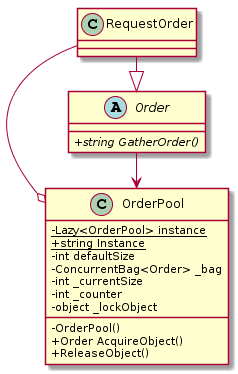

The diagram above was rendered by PlantUML. Its source (embedded in the PNG):
@startuml
skinparam classAttributeIconSize 0
left to right direction

class OrderPool{
    {static}-Lazy<OrderPool> instance
    {static}+string Instance
    -int defaultSize
    -ConcurrentBag<Order> _bag
    -int _currentSize
    -int _counter
    -object _lockObject

    -OrderPool()
    +Order AcquireObject()
    +ReleaseObject()
}

abstract class Order{
    {abstract}+string GatherOrder()
}

class RequestOrder{
}

Order-> OrderPool
RequestOrder -o OrderPool
RequestOrder -|> Order
@enduml